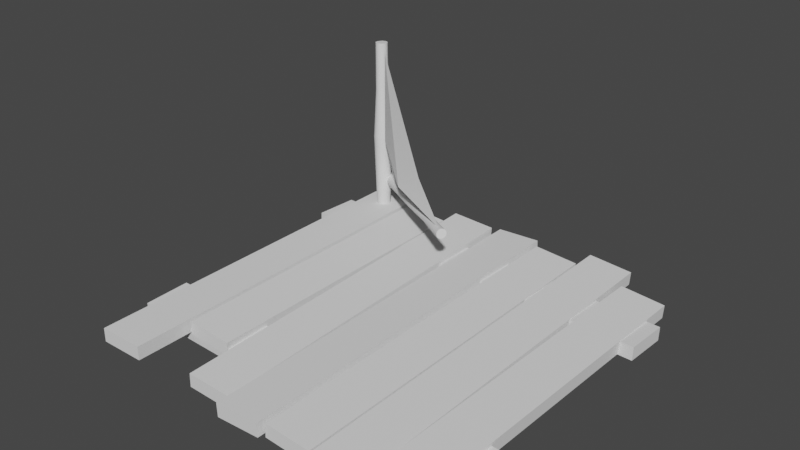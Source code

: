 # Source: untitled.blend  (saved by Blender 2.92.15; exported with 4.5.12 LTS)
import bpy
from mathutils import Matrix  # noqa: F401  (used for matrix-valued properties, if any)

bpy.ops.wm.read_factory_settings(use_empty=True)
scene = bpy.context.scene
scene.name = 'Scene'

# ---- collections
col_collection = bpy.data.collections.new('Collection'); scene.collection.children.link(col_collection)

# ---- world
world_world = bpy.data.worlds.new('World'); scene.world = world_world
world_world.use_nodes = True; world_world.node_tree.nodes.clear()
_N = world_world.node_tree.nodes; _L = world_world.node_tree.links
n0 = _N.new('ShaderNodeOutputWorld'); n0.name = 'World Output'; n0.location = (300, 300)
n1 = _N.new('ShaderNodeBackground'); n1.name = 'Background'; n1.location = (10, 300)
n1.inputs[0].default_value = (0.05088, 0.05088, 0.05088, 1.0)
_L.new(n1.outputs[0], n0.inputs[0])
n0.is_active_output = True
world_world.color = (0.05088, 0.05088, 0.05088)
world_world.use_sun_shadow = False
world_world.sun_shadow_jitter_overblur = 0.0

# ---- meshes
me_cube_042 = bpy.data.meshes.new('Cube.042')
me_cube_042.from_pydata([(-1.0, -1.0, -1.0), (-1.0, -1.0, 1.0), (-1.0, 1.0, -1.0), (-1.0, 1.0, 1.0), (1.0, -1.0, -1.0), (1.0, -1.0, 1.0), (1.0, 1.0, -1.0), (1.0, 1.0, 1.0), (3.466, -0.9572, -1.864), (3.494, -0.9584, 0.1331), (3.315, 1.01, -1.017), (3.344, 1.009, 0.9803), (5.463, -0.9547, -2.179), (5.492, -0.9559, -0.1814), (5.313, 1.013, -1.332), (5.341, 1.012, 0.6657), (1.133, -0.6988, -1.019), (1.175, -0.6988, 0.9762), (1.14, 0.9199, -1.02), (1.182, 0.9199, 0.9755), (3.128, -0.6989, -1.484), (3.17, -0.6989, 0.5112), (3.135, 0.9198, -1.485), (3.177, 0.9198, 0.5105), (14.79, 0.5153, -2.501), (14.8, 0.5176, -0.5027), (-1.687, 0.5613, -1.647), (-1.678, 0.5636, 0.3512), (14.83, 0.7611, -2.714), (14.84, 0.7634, -0.715), (-1.643, 0.8071, -1.86), (-1.633, 0.8095, 0.139), (7.734, -1.003, -1.638), (7.776, -1.003, 0.3574), (7.742, 1.007, -1.639), (7.784, 1.007, 0.3564), (9.729, -1.003, -2.103), (9.771, -1.003, -0.1077), (9.737, 1.007, -2.104), (9.779, 1.007, -0.1086), (9.895, -1.003, -1.786), (9.937, -1.003, 0.2087), (9.903, 1.118, -1.787), (9.945, 1.118, 0.2077), (11.89, -1.003, -2.252), (11.93, -1.003, -0.2564), (11.9, 1.117, -2.252), (11.94, 1.117, -0.2574), (11.94, -0.8959, -1.911), (11.99, -0.896, 0.08377), (12.24, 0.9439, -1.931), (12.28, 0.9438, 0.06461), (13.94, -0.9007, -2.375), (13.98, -0.9008, -0.3803), (14.23, 0.939, -2.395), (14.27, 0.9389, -0.3995), (5.57, -1.028, -1.896), (5.54, -1.028, 0.1015), (5.564, 1.061, -1.897), (5.534, 1.061, 0.1011), (7.567, -1.028, -1.57), (7.538, -1.028, 0.4272), (7.561, 1.061, -1.571), (7.532, 1.061, 0.4267), (14.73, -0.7228, -3.157), (14.74, -0.7256, -1.159), (-1.745, -0.6762, -2.303), (-1.736, -0.6791, -0.3047), (14.78, -0.477, -2.904), (14.78, -0.4798, -0.9058), (-1.698, -0.4305, -2.05), (-1.689, -0.4333, -0.05176)], [], [(0, 1, 3, 2), (2, 3, 7, 6), (6, 7, 5, 4), (4, 5, 1, 0), (2, 6, 4, 0), (7, 3, 1, 5), (8, 9, 11, 10), (10, 11, 15, 14), (14, 15, 13, 12), (12, 13, 9, 8), (10, 14, 12, 8), (15, 11, 9, 13), (16, 17, 19, 18), (18, 19, 23, 22), (22, 23, 21, 20), (20, 21, 17, 16), (18, 22, 20, 16), (23, 19, 17, 21), (24, 25, 27, 26), (26, 27, 31, 30), (30, 31, 29, 28), (28, 29, 25, 24), (26, 30, 28, 24), (31, 27, 25, 29), (32, 33, 35, 34), (34, 35, 39, 38), (38, 39, 37, 36), (36, 37, 33, 32), (34, 38, 36, 32), (39, 35, 33, 37), (40, 41, 43, 42), (42, 43, 47, 46), (46, 47, 45, 44), (44, 45, 41, 40), (42, 46, 44, 40), (47, 43, 41, 45), (48, 49, 51, 50), (50, 51, 55, 54), (54, 55, 53, 52), (52, 53, 49, 48), (50, 54, 52, 48), (55, 51, 49, 53), (56, 57, 59, 58), (58, 59, 63, 62), (62, 63, 61, 60), (60, 61, 57, 56), (58, 62, 60, 56), (63, 59, 57, 61), (64, 65, 67, 66), (66, 67, 71, 70), (70, 71, 69, 68), (68, 69, 65, 64), (66, 70, 68, 64), (71, 67, 65, 69)])
_uv = me_cube_042.uv_layers.new(name='UVMap')
_uv.uv.foreach_set('vector', [0.375, 0.0, 0.625, 0.0, 0.625, 0.25, 0.375, 0.25, 0.375, 0.25, 0.625, 0.25, 0.625, 0.5, 0.375, 0.5, 0.375, 0.5, 0.625, 0.5, 0.625, 0.75, 0.375, 0.75, 0.375, 0.75, 0.625, 0.75, 0.625, 1.0, 0.375, 1.0, 0.125, 0.5, 0.375, 0.5, 0.375, 0.75, 0.125, 0.75, 0.625, 0.5, 0.875, 0.5, 0.875, 0.75, 0.625, 0.75, 0.375, 0.0, 0.625, 0.0, 0.625, 0.25, 0.375, 0.25, 0.375, 0.25, 0.625, 0.25, 0.625, 0.5, 0.375, 0.5, 0.375, 0.5, 0.625, 0.5, 0.625, 0.75, 0.375, 0.75, 0.375, 0.75, 0.625, 0.75, 0.625, 1.0, 0.375, 1.0, 0.125, 0.5, 0.375, 0.5, 0.375, 0.75, 0.125, 0.75, 0.625, 0.5, 0.875, 0.5, 0.875, 0.75, 0.625, 0.75, 0.375, 0.0, 0.625, 0.0, 0.625, 0.25, 0.375, 0.25, 0.375, 0.25, 0.625, 0.25, 0.625, 0.5, 0.375, 0.5, 0.375, 0.5, 0.625, 0.5, 0.625, 0.75, 0.375, 0.75, 0.375, 0.75, 0.625, 0.75, 0.625, 1.0, 0.375, 1.0, 0.125, 0.5, 0.375, 0.5, 0.375, 0.75, 0.125, 0.75, 0.625, 0.5, 0.875, 0.5, 0.875, 0.75, 0.625, 0.75, 0.375, 0.0, 0.625, 0.0, 0.625, 0.25, 0.375, 0.25, 0.375, 0.25, 0.625, 0.25, 0.625, 0.5, 0.375, 0.5, 0.375, 0.5, 0.625, 0.5, 0.625, 0.75, 0.375, 0.75, 0.375, 0.75, 0.625, 0.75, 0.625, 1.0, 0.375, 1.0, 0.125, 0.5, 0.375, 0.5, 0.375, 0.75, 0.125, 0.75, 0.625, 0.5, 0.875, 0.5, 0.875, 0.75, 0.625, 0.75, 0.375, 0.0, 0.625, 0.0, 0.625, 0.25, 0.375, 0.25, 0.375, 0.25, 0.625, 0.25, 0.625, 0.5, 0.375, 0.5, 0.375, 0.5, 0.625, 0.5, 0.625, 0.75, 0.375, 0.75, 0.375, 0.75, 0.625, 0.75, 0.625, 1.0, 0.375, 1.0, 0.125, 0.5, 0.375, 0.5, 0.375, 0.75, 0.125, 0.75, 0.625, 0.5, 0.875, 0.5, 0.875, 0.75, 0.625, 0.75, 0.375, 0.0, 0.625, 0.0, 0.625, 0.25, 0.375, 0.25, 0.375, 0.25, 0.625, 0.25, 0.625, 0.5, 0.375, 0.5, 0.375, 0.5, 0.625, 0.5, 0.625, 0.75, 0.375, 0.75, 0.375, 0.75, 0.625, 0.75, 0.625, 1.0, 0.375, 1.0, 0.125, 0.5, 0.375, 0.5, 0.375, 0.75, 0.125, 0.75, 0.625, 0.5, 0.875, 0.5, 0.875, 0.75, 0.625, 0.75, 0.375, 0.0, 0.625, 0.0, 0.625, 0.25, 0.375, 0.25, 0.375, 0.25, 0.625, 0.25, 0.625, 0.5, 0.375, 0.5, 0.375, 0.5, 0.625, 0.5, 0.625, 0.75, 0.375, 0.75, 0.375, 0.75, 0.625, 0.75, 0.625, 1.0, 0.375, 1.0, 0.125, 0.5, 0.375, 0.5, 0.375, 0.75, 0.125, 0.75, 0.625, 0.5, 0.875, 0.5, 0.875, 0.75, 0.625, 0.75, 0.375, 0.0, 0.625, 0.0, 0.625, 0.25, 0.375, 0.25, 0.375, 0.25, 0.625, 0.25, 0.625, 0.5, 0.375, 0.5, 0.375, 0.5, 0.625, 0.5, 0.625, 0.75, 0.375, 0.75, 0.375, 0.75, 0.625, 0.75, 0.625, 1.0, 0.375, 1.0, 0.125, 0.5, 0.375, 0.5, 0.375, 0.75, 0.125, 0.75, 0.625, 0.5, 0.875, 0.5, 0.875, 0.75, 0.625, 0.75, 0.375, 0.0, 0.625, 0.0, 0.625, 0.25, 0.375, 0.25, 0.375, 0.25, 0.625, 0.25, 0.625, 0.5, 0.375, 0.5, 0.375, 0.5, 0.625, 0.5, 0.625, 0.75, 0.375, 0.75, 0.375, 0.75, 0.625, 0.75, 0.625, 1.0, 0.375, 1.0, 0.125, 0.5, 0.375, 0.5, 0.375, 0.75, 0.125, 0.75, 0.625, 0.5, 0.875, 0.5, 0.875, 0.75, 0.625, 0.75])
me_cube_042.use_remesh_fix_poles = True
me_cube_042.use_remesh_preserve_attributes = False
me_cube_042.use_mirror_vertex_groups = False
me_cube_042.update()
me_cylinder = bpy.data.meshes.new('Cylinder')
me_cylinder.from_pydata([(0.0, 1.0, -1.0), (3.798e-07, 0.7345, 1.0), (0.1951, 0.9808, -1.0), (0.1433, 0.7204, 1.0), (0.3827, 0.9239, -1.0), (0.2811, 0.6786, 1.0), (0.5556, 0.8315, -1.0), (0.4081, 0.6107, 1.0), (0.7071, 0.7071, -1.0), (0.5194, 0.5194, 1.0), (0.8315, 0.5556, -1.0), (0.6107, 0.4081, 1.0), (0.9239, 0.3827, -1.0), (0.6786, 0.2811, 1.0), (0.9808, 0.1951, -1.0), (0.7204, 0.1433, 1.0), (1.0, 7.55e-08, -1.0), (0.7345, -2.127e-07, 1.0), (0.9808, -0.1951, -1.0), (0.7204, -0.1433, 1.0), (0.9239, -0.3827, -1.0), (0.6711, -0.2951, 1.0), (0.8315, -0.5556, -1.0), (0.6182, -0.394, 1.0), (0.7071, -0.7071, -1.0), (0.5194, -0.5194, 1.0), (0.5556, -0.8315, -1.0), (0.4081, -0.6107, 1.0), (0.3827, -0.9239, -1.0), (0.2811, -0.6786, 1.0), (0.1951, -0.9808, -1.0), (0.1433, -0.7204, 1.0), (-3.258e-07, -1.0, -1.0), (1.405e-07, -0.7345, 1.0), (-0.1951, -0.9808, -1.0), (-0.1433, -0.7204, 1.0), (-0.3827, -0.9239, -1.0), (-0.2811, -0.6786, 1.0), (-0.5556, -0.8315, -1.0), (-0.4081, -0.6107, 1.0), (-0.7071, -0.7071, -1.0), (-0.5194, -0.5194, 1.0), (-0.8315, -0.5556, -1.0), (-0.6107, -0.4081, 1.0), (-0.9239, -0.3827, -1.0), (-0.6786, -0.2811, 1.0), (-0.9808, -0.1951, -1.0), (-0.7204, -0.1433, 1.0), (-1.0, 9.656e-07, -1.0), (-0.7345, 4.709e-07, 1.0), (-0.9808, 0.1951, -1.0), (-0.7204, 0.1433, 1.0), (-0.9239, 0.3827, -1.0), (-0.6786, 0.2811, 1.0), (-0.8315, 0.5556, -1.0), (-0.6107, 0.4081, 1.0), (-0.7071, 0.7071, -1.0), (-0.5194, 0.5194, 1.0), (-0.5556, 0.8315, -1.0), (-0.4081, 0.6107, 1.0), (-0.3827, 0.9239, -1.0), (-0.2811, 0.6786, 1.0), (-0.1951, 0.9808, -1.0), (-0.1433, 0.7204, 1.0), (1.899e-07, 0.8672, 0.0), (0.1692, 0.8506, 0.0), (0.3319, 0.8012, 0.0), (0.4818, 0.7211, 0.0), (0.6132, 0.6132, 0.0), (0.7211, 0.4818, 0.0), (0.8012, 0.3319, 0.0), (0.8506, 0.1692, 0.0), (0.8672, -6.858e-08, 0.0), (0.8506, -0.1692, 0.0), (0.8012, -0.3319, 0.0), (0.7211, -0.4818, 0.0), (0.6132, -0.6132, 0.0), (0.4818, -0.7211, 0.0), (0.3319, -0.8012, 0.0), (0.1692, -0.8506, 0.0), (-9.268e-08, -0.8672, 0.0), (-0.1692, -0.8506, 0.0), (-0.3319, -0.8012, 0.0), (-0.4818, -0.7211, 0.0), (-0.6132, -0.6132, 0.0), (-0.7211, -0.4818, 0.0), (-0.8012, -0.3319, 0.0), (-0.8506, -0.1692, 0.0), (-0.8672, 7.183e-07, 0.0), (-0.8506, 0.1692, 0.0), (-0.8012, 0.3319, 0.0), (-0.7211, 0.4818, 0.0), (-0.6132, 0.6132, 0.0), (-0.4818, 0.7211, 0.0), (-0.3319, 0.8012, 0.0), (-0.1692, 0.8506, 0.0), (0.1708, 0.8587, -0.4956), (0.3351, 0.8089, -0.4956), (0.4864, 0.728, -0.4956), (0.6191, 0.6191, -0.4956), (0.728, 0.4864, -0.4956), (0.8089, 0.3351, -0.4956), (0.8587, 0.1708, -0.4956), (0.8756, 4.749e-08, -0.4956), (0.8587, -0.1708, -0.4956), (0.8089, -0.3351, -0.4956), (0.728, -0.4864, -0.4956), (0.6191, -0.6191, -0.4956), (0.4864, -0.728, -0.4956), (0.3351, -0.8089, -0.4956), (0.1708, -0.8587, -0.4956), (-1.66e-07, -0.8756, -0.4956), (-0.1708, -0.8587, -0.4956), (-0.3351, -0.8089, -0.4956), (-0.4864, -0.728, -0.4956), (-0.6191, -0.6191, -0.4956), (-0.728, -0.4864, -0.4956), (-0.8089, -0.3351, -0.4956), (-0.8587, -0.1708, -0.4956), (-0.8756, 8.617e-07, -0.4956), (-0.8587, 0.1708, -0.4956), (-0.8089, 0.3351, -0.4956), (-0.728, 0.4864, -0.4956), (-0.6191, 0.6191, -0.4956), (-0.4864, 0.728, -0.4956), (-0.3351, 0.8089, -0.4956), (-0.1708, 0.8587, -0.4956), (1.193e-07, 0.8756, -0.4956), (7.313, -1.494, -0.9452), (-21.5, 2.172, -0.8692), (7.333, -1.37, -0.9347), (-21.49, 2.289, -0.8594), (7.351, -1.275, -0.9226), (-21.47, 2.378, -0.8479), (7.364, -1.212, -0.9093), (-21.46, 2.437, -0.8354), (7.374, -1.185, -0.8952), (-21.45, 2.463, -0.8222), (7.379, -1.193, -0.881), (-21.44, 2.455, -0.8088), (7.379, -1.236, -0.8672), (-21.44, 2.414, -0.7958), (7.375, -1.314, -0.8543), (-21.45, 2.341, -0.7837), (7.366, -1.423, -0.8428), (-21.46, 2.239, -0.7728), (7.352, -1.558, -0.8331), (-21.47, 2.112, -0.7638), (7.335, -1.715, -0.8257), (-21.48, 1.964, -0.7568), (7.315, -1.887, -0.8208), (-21.5, 1.802, -0.7522), (7.293, -2.069, -0.8186), (-21.52, 1.631, -0.7501), (7.269, -2.252, -0.8192), (-21.55, 1.459, -0.7506), (7.245, -2.43, -0.8225), (-21.57, 1.291, -0.7538), (7.221, -2.596, -0.8285), (-21.59, 1.135, -0.7594), (7.198, -2.744, -0.8368), (-21.61, 0.9958, -0.7672), (7.178, -2.868, -0.8473), (-21.63, 0.8793, -0.7771), (7.161, -2.963, -0.8594), (-21.65, 0.7898, -0.7885), (7.147, -3.026, -0.8728), (-21.66, 0.7309, -0.801), (7.137, -3.053, -0.8868), (-21.67, 0.7048, -0.8143), (7.132, -3.045, -0.901), (-21.67, 0.7124, -0.8276), (7.132, -3.001, -0.9148), (-21.68, 0.7536, -0.8406), (7.136, -2.924, -0.9277), (-21.67, 0.8266, -0.8528), (7.145, -2.815, -0.9392), (-21.66, 0.9288, -0.8636), (7.159, -2.68, -0.9489), (-21.65, 1.056, -0.8727), (7.176, -2.523, -0.9563), (-21.63, 1.204, -0.8796), (7.196, -2.351, -0.9612), (-21.61, 1.366, -0.8843), (7.218, -2.169, -0.9634), (-21.59, 1.537, -0.8863), (7.242, -1.986, -0.9628), (-21.57, 1.709, -0.8858), (7.266, -1.808, -0.9595), (-21.55, 1.877, -0.8827), (7.29, -1.642, -0.9536), (-21.53, 2.033, -0.8771), (-7.071, 0.616, -0.9312), (-7.042, 0.791, -0.9164), (-7.017, 0.9253, -0.8993), (-6.998, 1.014, -0.8804), (-6.984, 1.053, -0.8606), (-6.977, 1.042, -0.8405), (-6.977, 0.9798, -0.8209), (-6.983, 0.87, -0.8027), (-6.996, 0.7166, -0.7865), (-7.015, 0.5253, -0.7728), (-7.039, 0.3036, -0.7623), (-7.067, 0.05992, -0.7554), (-7.099, -0.1963, -0.7523), (-7.132, -0.4553, -0.7531), (-7.167, -0.7071, -0.7578), (-7.201, -0.942, -0.7662), (-7.232, -1.151, -0.778), (-7.261, -1.326, -0.7928), (-7.286, -1.46, -0.81), (-7.305, -1.549, -0.8288), (-7.319, -1.588, -0.8487), (-7.326, -1.577, -0.8687), (-7.326, -1.515, -0.8883), (-7.32, -1.405, -0.9065), (-7.307, -1.252, -0.9228), (-7.288, -1.06, -0.9364), (-7.264, -0.8386, -0.9469), (-7.236, -0.5949, -0.9538), (-7.204, -0.3387, -0.957), (-7.171, -0.07967, -0.9561), (-7.136, 0.1721, -0.9514), (-7.103, 0.407, -0.943), (-14.3, 1.277, -0.8901), (-14.28, 1.4, -0.8797), (-14.26, 1.494, -0.8677), (-14.25, 1.556, -0.8545), (-14.24, 1.584, -0.8406), (-14.23, 1.575, -0.8265), (-14.23, 1.532, -0.8128), (-14.24, 1.455, -0.8), (-14.25, 1.348, -0.7887), (-14.26, 1.214, -0.7791), (-14.28, 1.058, -0.7718), (-14.3, 0.8876, -0.7669), (-14.32, 0.7081, -0.7647), (-14.34, 0.5266, -0.7653), (-14.37, 0.3502, -0.7686), (-14.39, 0.1856, -0.7745), (-14.41, 0.03917, -0.7828), (-14.43, -0.08346, -0.7931), (-14.45, -0.1776, -0.8051), (-14.46, -0.2396, -0.8183), (-14.47, -0.2671, -0.8323), (-14.48, -0.2591, -0.8463), (-14.48, -0.2158, -0.86), (-14.47, -0.1389, -0.8728), (-14.46, -0.03135, -0.8842), (-14.45, 0.1027, -0.8937), (-14.43, 0.258, -0.9011), (-14.41, 0.4288, -0.9059), (-14.39, 0.6083, -0.9081), (-14.37, 0.7898, -0.9076), (-14.34, 0.9662, -0.9043), (-14.32, 1.131, -0.8984), (4.086e-07, 0.6598, 0.5), (0.1287, 0.6471, 0.5), (0.2525, 0.6096, 0.5), (0.3666, 0.5486, 0.5), (0.4665, 0.4665, 0.5), (0.5486, 0.3666, 0.5), (0.6096, 0.2525, 0.5), (0.6471, 0.1287, 0.5), (0.6598, -1.278e-07, 0.5), (0.6471, -0.1287, 0.5), (0.6096, -0.2525, 0.5), (0.5486, -0.3666, 0.5), (0.4665, -0.4665, 0.5), (0.3666, -0.5486, 0.5), (0.2525, -0.6096, 0.5), (0.1287, -0.6471, 0.5), (1.817e-07, -0.6598, 0.5), (-0.1287, -0.6471, 0.5), (-0.2525, -0.6096, 0.5), (-0.3666, -0.5486, 0.5), (-0.4665, -0.4665, 0.5), (-0.5486, -0.3666, 0.5), (-0.6096, -0.2525, 0.5), (-0.6471, -0.1287, 0.5), (-0.6598, 5.018e-07, 0.5), (-0.6471, 0.1287, 0.5), (-0.6096, 0.2525, 0.5), (-0.5486, 0.3666, 0.5), (-0.4665, 0.4665, 0.5), (-0.3666, 0.5486, 0.5), (-0.2525, 0.6096, 0.5), (-0.1287, 0.6471, 0.5)], [], [(256, 1, 3, 257), (257, 3, 5, 258), (258, 5, 7, 259), (259, 7, 9, 260), (260, 9, 11, 261), (261, 11, 13, 262), (262, 13, 15, 263), (263, 15, 17, 264), (264, 17, 19, 265), (265, 19, 21, 266), (266, 21, 23, 267), (267, 23, 25, 268), (268, 25, 27, 269), (269, 27, 29, 270), (270, 29, 31, 271), (271, 31, 33, 272), (272, 33, 35, 273), (273, 35, 37, 274), (274, 37, 39, 275), (275, 39, 41, 276), (276, 41, 43, 277), (277, 43, 45, 278), (278, 45, 47, 279), (279, 47, 49, 280), (280, 49, 51, 281), (281, 51, 53, 282), (282, 53, 55, 283), (283, 55, 57, 284), (284, 57, 59, 285), (285, 59, 61, 286), (3, 1, 63, 61, 59, 57, 55, 53, 51, 49, 47, 45, 43, 41, 39, 37, 35, 33, 31, 29, 27, 25, 23, 21, 19, 17, 15, 13, 11, 9, 7, 5), (286, 61, 63, 287), (287, 63, 1, 256), (0, 2, 4, 6, 8, 10, 12, 14, 16, 18, 20, 22, 24, 26, 28, 30, 32, 34, 36, 38, 40, 42, 44, 46, 48, 50, 52, 54, 56, 58, 60, 62), (126, 95, 64, 127), (125, 94, 95, 126), (124, 93, 94, 125), (123, 92, 93, 124), (122, 91, 92, 123), (121, 90, 91, 122), (120, 89, 90, 121), (119, 88, 89, 120), (118, 87, 88, 119), (117, 86, 87, 118), (116, 85, 86, 117), (115, 84, 85, 116), (114, 83, 84, 115), (113, 82, 83, 114), (112, 81, 82, 113), (111, 80, 81, 112), (110, 79, 80, 111), (109, 78, 79, 110), (108, 77, 78, 109), (107, 76, 77, 108), (106, 75, 76, 107), (105, 74, 75, 106), (104, 73, 74, 105), (103, 72, 73, 104), (102, 71, 72, 103), (101, 70, 71, 102), (100, 69, 70, 101), (99, 68, 69, 100), (98, 67, 68, 99), (97, 66, 67, 98), (96, 65, 66, 97), (127, 64, 65, 96), (0, 127, 96, 2), (2, 96, 97, 4), (4, 97, 98, 6), (6, 98, 99, 8), (8, 99, 100, 10), (10, 100, 101, 12), (12, 101, 102, 14), (14, 102, 103, 16), (16, 103, 104, 18), (18, 104, 105, 20), (20, 105, 106, 22), (22, 106, 107, 24), (24, 107, 108, 26), (26, 108, 109, 28), (28, 109, 110, 30), (30, 110, 111, 32), (32, 111, 112, 34), (34, 112, 113, 36), (36, 113, 114, 38), (38, 114, 115, 40), (40, 115, 116, 42), (42, 116, 117, 44), (44, 117, 118, 46), (46, 118, 119, 48), (48, 119, 120, 50), (50, 120, 121, 52), (52, 121, 122, 54), (54, 122, 123, 56), (56, 123, 124, 58), (58, 124, 125, 60), (60, 125, 126, 62), (62, 126, 127, 0), (224, 129, 131, 225), (225, 131, 133, 226), (226, 133, 135, 227), (227, 135, 137, 228), (228, 137, 139, 229), (229, 139, 141, 230), (230, 141, 143, 231), (231, 143, 145, 232), (232, 145, 147, 233), (233, 147, 149, 234), (234, 149, 151, 235), (235, 151, 153, 236), (236, 153, 155, 237), (237, 155, 157, 238), (238, 157, 159, 239), (239, 159, 161, 240), (240, 161, 163, 241), (241, 163, 165, 242), (242, 165, 167, 243), (243, 167, 169, 244), (244, 169, 171, 245), (245, 171, 173, 246), (246, 173, 175, 247), (247, 175, 177, 248), (248, 177, 179, 249), (249, 179, 181, 250), (250, 181, 183, 251), (251, 183, 185, 252), (252, 185, 187, 253), (253, 187, 189, 254), (131, 129, 191, 189, 187, 185, 183, 181, 179, 177, 175, 173, 171, 169, 167, 165, 163, 161, 159, 157, 155, 153, 151, 149, 147, 145, 143, 141, 139, 137, 135, 133), (254, 189, 191, 255), (255, 191, 129, 224), (128, 130, 132, 134, 136, 138, 140, 142, 144, 146, 148, 150, 152, 154, 156, 158, 160, 162, 164, 166, 168, 170, 172, 174, 176, 178, 180, 182, 184, 186, 188, 190), (190, 223, 192, 128), (188, 222, 223, 190), (186, 221, 222, 188), (184, 220, 221, 186), (182, 219, 220, 184), (180, 218, 219, 182), (178, 217, 218, 180), (176, 216, 217, 178), (174, 215, 216, 176), (172, 214, 215, 174), (170, 213, 214, 172), (168, 212, 213, 170), (166, 211, 212, 168), (164, 210, 211, 166), (162, 209, 210, 164), (160, 208, 209, 162), (158, 207, 208, 160), (156, 206, 207, 158), (154, 205, 206, 156), (152, 204, 205, 154), (150, 203, 204, 152), (148, 202, 203, 150), (146, 201, 202, 148), (144, 200, 201, 146), (142, 199, 200, 144), (140, 198, 199, 142), (138, 197, 198, 140), (136, 196, 197, 138), (134, 195, 196, 136), (132, 194, 195, 134), (130, 193, 194, 132), (128, 192, 193, 130), (223, 255, 224, 192), (222, 254, 255, 223), (221, 253, 254, 222), (220, 252, 253, 221), (219, 251, 252, 220), (218, 250, 251, 219), (217, 249, 250, 218), (216, 248, 249, 217), (215, 247, 248, 216), (214, 246, 247, 215), (213, 245, 246, 214), (212, 244, 245, 213), (211, 243, 244, 212), (210, 242, 243, 211), (209, 241, 242, 210), (208, 240, 241, 209), (207, 239, 240, 208), (206, 238, 239, 207), (205, 237, 238, 206), (204, 236, 237, 205), (203, 235, 236, 204), (202, 234, 235, 203), (201, 233, 234, 202), (200, 232, 233, 201), (199, 231, 232, 200), (198, 230, 231, 199), (197, 229, 230, 198), (196, 228, 229, 197), (195, 227, 228, 196), (194, 226, 227, 195), (193, 225, 226, 194), (192, 224, 225, 193), (95, 287, 256, 64), (94, 286, 287, 95), (93, 285, 286, 94), (92, 284, 285, 93), (91, 283, 284, 92), (90, 282, 283, 91), (89, 281, 282, 90), (88, 280, 281, 89), (87, 279, 280, 88), (86, 278, 279, 87), (85, 277, 278, 86), (84, 276, 277, 85), (83, 275, 276, 84), (82, 274, 275, 83), (81, 273, 274, 82), (80, 272, 273, 81), (79, 271, 272, 80), (78, 270, 271, 79), (77, 269, 270, 78), (76, 268, 269, 77), (75, 267, 268, 76), (74, 266, 267, 75), (73, 265, 266, 74), (72, 264, 265, 73), (71, 263, 264, 72), (70, 262, 263, 71), (69, 261, 262, 70), (68, 260, 261, 69), (67, 259, 260, 68), (66, 258, 259, 67), (65, 257, 258, 66), (64, 256, 257, 65)])
_uv = me_cylinder.uv_layers.new(name='UVMap')
_uv.uv.foreach_set('vector', [1.0, 0.875, 1.0, 1.0, 0.9688, 1.0, 0.9688, 0.875, 0.9688, 0.875, 0.9688, 1.0, 0.9375, 1.0, 0.9375, 0.875, 0.9375, 0.875, 0.9375, 1.0, 0.9062, 1.0, 0.9062, 0.875, 0.9062, 0.875, 0.9062, 1.0, 0.875, 1.0, 0.875, 0.875, 0.875, 0.875, 0.875, 1.0, 0.8438, 1.0, 0.8437, 0.875, 0.8437, 0.875, 0.8438, 1.0, 0.8125, 1.0, 0.8125, 0.875, 0.8125, 0.875, 0.8125, 1.0, 0.7812, 1.0, 0.7812, 0.875, 0.7812, 0.875, 0.7812, 1.0, 0.75, 1.0, 0.75, 0.875, 0.75, 0.875, 0.75, 1.0, 0.7188, 1.0, 0.7188, 0.875, 0.7188, 0.875, 0.7188, 1.0, 0.6875, 1.0, 0.6875, 0.875, 0.6875, 0.875, 0.6875, 1.0, 0.6562, 1.0, 0.6562, 0.875, 0.6562, 0.875, 0.6562, 1.0, 0.625, 1.0, 0.625, 0.875, 0.625, 0.875, 0.625, 1.0, 0.5938, 1.0, 0.5938, 0.875, 0.5938, 0.875, 0.5938, 1.0, 0.5625, 1.0, 0.5625, 0.875, 0.5625, 0.875, 0.5625, 1.0, 0.5312, 1.0, 0.5313, 0.875, 0.5313, 0.875, 0.5312, 1.0, 0.5, 1.0, 0.5, 0.875, 0.5, 0.875, 0.5, 1.0, 0.4688, 1.0, 0.4688, 0.875, 0.4688, 0.875, 0.4688, 1.0, 0.4375, 1.0, 0.4375, 0.875, 0.4375, 0.875, 0.4375, 1.0, 0.4062, 1.0, 0.4062, 0.875, 0.4062, 0.875, 0.4062, 1.0, 0.375, 1.0, 0.375, 0.875, 0.375, 0.875, 0.375, 1.0, 0.3438, 1.0, 0.3438, 0.875, 0.3438, 0.875, 0.3438, 1.0, 0.3125, 1.0, 0.3125, 0.875, 0.3125, 0.875, 0.3125, 1.0, 0.2812, 1.0, 0.2813, 0.875, 0.2813, 0.875, 0.2812, 1.0, 0.25, 1.0, 0.25, 0.875, 0.25, 0.875, 0.25, 1.0, 0.2188, 1.0, 0.2188, 0.875, 0.2188, 0.875, 0.2188, 1.0, 0.1875, 1.0, 0.1875, 0.875, 0.1875, 0.875, 0.1875, 1.0, 0.1562, 1.0, 0.1563, 0.875, 0.1563, 0.875, 0.1562, 1.0, 0.125, 1.0, 0.125, 0.875, 0.125, 0.875, 0.125, 1.0, 0.09375, 1.0, 0.09375, 0.875, 0.09375, 0.875, 0.09375, 1.0, 0.0625, 1.0, 0.0625, 0.875, 0.2968, 0.4854, 0.25, 0.49, 0.2032, 0.4854, 0.1582, 0.4717, 0.1167, 0.4496, 0.08029, 0.4197, 0.05045, 0.3833, 0.02827, 0.3418, 0.01461, 0.2968, 0.01, 0.25, 0.01461, 0.2032, 0.02827, 0.1582, 0.05045, 0.1167, 0.08029, 0.08029, 0.1167, 0.05045, 0.1582, 0.02827, 0.2032, 0.01461, 0.25, 0.01, 0.2968, 0.01461, 0.3418, 0.02827, 0.3833, 0.05045, 0.4197, 0.08029, 0.4496, 0.1167, 0.4717, 0.1582, 0.4854, 0.2032, 0.49, 0.25, 0.4854, 0.2968, 0.4717, 0.3418, 0.4496, 0.3833, 0.4197, 0.4197, 0.3833, 0.4496, 0.3418, 0.4717, 0.0625, 0.875, 0.0625, 1.0, 0.03125, 1.0, 0.03125, 0.875, 0.03125, 0.875, 0.03125, 1.0, 0.0, 1.0, 0.0, 0.875, 0.75, 0.49, 0.7968, 0.4854, 0.8418, 0.4717, 0.8833, 0.4496, 0.9197, 0.4197, 0.9496, 0.3833, 0.9717, 0.3418, 0.9854, 0.2968, 0.99, 0.25, 0.9854, 0.2032, 0.9717, 0.1582, 0.9496, 0.1167, 0.9197, 0.08029, 0.8833, 0.05045, 0.8418, 0.02827, 0.7968, 0.01461, 0.75, 0.01, 0.7032, 0.01461, 0.6582, 0.02827, 0.6167, 0.05045, 0.5803, 0.08029, 0.5504, 0.1167, 0.5283, 0.1582, 0.5146, 0.2032, 0.51, 0.25, 0.5146, 0.2968, 0.5283, 0.3418, 0.5504, 0.3833, 0.5803, 0.4197, 0.6167, 0.4496, 0.6582, 0.4717, 0.7032, 0.4854, 0.03125, 0.6261, 0.03125, 0.75, 0.0, 0.75, 0.0, 0.6261, 0.0625, 0.6261, 0.0625, 0.75, 0.03125, 0.75, 0.03125, 0.6261, 0.09375, 0.6261, 0.09375, 0.75, 0.0625, 0.75, 0.0625, 0.6261, 0.125, 0.6261, 0.125, 0.75, 0.09375, 0.75, 0.09375, 0.6261, 0.1562, 0.6261, 0.1563, 0.75, 0.125, 0.75, 0.125, 0.6261, 0.1875, 0.6261, 0.1875, 0.75, 0.1563, 0.75, 0.1562, 0.6261, 0.2188, 0.6261, 0.2188, 0.75, 0.1875, 0.75, 0.1875, 0.6261, 0.25, 0.6261, 0.25, 0.75, 0.2188, 0.75, 0.2188, 0.6261, 0.2812, 0.6261, 0.2813, 0.75, 0.25, 0.75, 0.25, 0.6261, 0.3125, 0.6261, 0.3125, 0.75, 0.2813, 0.75, 0.2812, 0.6261, 0.3438, 0.6261, 0.3438, 0.75, 0.3125, 0.75, 0.3125, 0.6261, 0.375, 0.6261, 0.375, 0.75, 0.3438, 0.75, 0.3438, 0.6261, 0.4062, 0.6261, 0.4062, 0.75, 0.375, 0.75, 0.375, 0.6261, 0.4375, 0.6261, 0.4375, 0.75, 0.4062, 0.75, 0.4062, 0.6261, 0.4688, 0.6261, 0.4688, 0.75, 0.4375, 0.75, 0.4375, 0.6261, 0.5, 0.6261, 0.5, 0.75, 0.4688, 0.75, 0.4688, 0.6261, 0.5312, 0.6261, 0.5313, 0.75, 0.5, 0.75, 0.5, 0.6261, 0.5625, 0.6261, 0.5625, 0.75, 0.5313, 0.75, 0.5312, 0.6261, 0.5938, 0.6261, 0.5938, 0.75, 0.5625, 0.75, 0.5625, 0.6261, 0.625, 0.6261, 0.625, 0.75, 0.5938, 0.75, 0.5938, 0.6261, 0.6562, 0.6261, 0.6562, 0.75, 0.625, 0.75, 0.625, 0.6261, 0.6875, 0.6261, 0.6875, 0.75, 0.6562, 0.75, 0.6562, 0.6261, 0.7188, 0.6261, 0.7188, 0.75, 0.6875, 0.75, 0.6875, 0.6261, 0.75, 0.6261, 0.75, 0.75, 0.7188, 0.75, 0.7188, 0.6261, 0.7812, 0.6261, 0.7812, 0.75, 0.75, 0.75, 0.75, 0.6261, 0.8125, 0.6261, 0.8125, 0.75, 0.7812, 0.75, 0.7812, 0.6261, 0.8437, 0.6261, 0.8438, 0.75, 0.8125, 0.75, 0.8125, 0.6261, 0.875, 0.6261, 0.875, 0.75, 0.8438, 0.75, 0.8437, 0.6261, 0.9063, 0.6261, 0.9062, 0.75, 0.875, 0.75, 0.875, 0.6261, 0.9375, 0.6261, 0.9375, 0.75, 0.9062, 0.75, 0.9063, 0.6261, 0.9687, 0.6261, 0.9688, 0.75, 0.9375, 0.75, 0.9375, 0.6261, 1.0, 0.6261, 1.0, 0.75, 0.9688, 0.75, 0.9687, 0.6261, 1.0, 0.5, 1.0, 0.6261, 0.9687, 0.6261, 0.9688, 0.5, 0.9688, 0.5, 0.9687, 0.6261, 0.9375, 0.6261, 0.9375, 0.5, 0.9375, 0.5, 0.9375, 0.6261, 0.9063, 0.6261, 0.9062, 0.5, 0.9062, 0.5, 0.9063, 0.6261, 0.875, 0.6261, 0.875, 0.5, 0.875, 0.5, 0.875, 0.6261, 0.8437, 0.6261, 0.8438, 0.5, 0.8438, 0.5, 0.8437, 0.6261, 0.8125, 0.6261, 0.8125, 0.5, 0.8125, 0.5, 0.8125, 0.6261, 0.7812, 0.6261, 0.7812, 0.5, 0.7812, 0.5, 0.7812, 0.6261, 0.75, 0.6261, 0.75, 0.5, 0.75, 0.5, 0.75, 0.6261, 0.7188, 0.6261, 0.7188, 0.5, 0.7188, 0.5, 0.7188, 0.6261, 0.6875, 0.6261, 0.6875, 0.5, 0.6875, 0.5, 0.6875, 0.6261, 0.6562, 0.6261, 0.6562, 0.5, 0.6562, 0.5, 0.6562, 0.6261, 0.625, 0.6261, 0.625, 0.5, 0.625, 0.5, 0.625, 0.6261, 0.5938, 0.6261, 0.5938, 0.5, 0.5938, 0.5, 0.5938, 0.6261, 0.5625, 0.6261, 0.5625, 0.5, 0.5625, 0.5, 0.5625, 0.6261, 0.5312, 0.6261, 0.5312, 0.5, 0.5312, 0.5, 0.5312, 0.6261, 0.5, 0.6261, 0.5, 0.5, 0.5, 0.5, 0.5, 0.6261, 0.4688, 0.6261, 0.4688, 0.5, 0.4688, 0.5, 0.4688, 0.6261, 0.4375, 0.6261, 0.4375, 0.5, 0.4375, 0.5, 0.4375, 0.6261, 0.4062, 0.6261, 0.4062, 0.5, 0.4062, 0.5, 0.4062, 0.6261, 0.375, 0.6261, 0.375, 0.5, 0.375, 0.5, 0.375, 0.6261, 0.3438, 0.6261, 0.3438, 0.5, 0.3438, 0.5, 0.3438, 0.6261, 0.3125, 0.6261, 0.3125, 0.5, 0.3125, 0.5, 0.3125, 0.6261, 0.2812, 0.6261, 0.2812, 0.5, 0.2812, 0.5, 0.2812, 0.6261, 0.25, 0.6261, 0.25, 0.5, 0.25, 0.5, 0.25, 0.6261, 0.2188, 0.6261, 0.2188, 0.5, 0.2188, 0.5, 0.2188, 0.6261, 0.1875, 0.6261, 0.1875, 0.5, 0.1875, 0.5, 0.1875, 0.6261, 0.1562, 0.6261, 0.1562, 0.5, 0.1562, 0.5, 0.1562, 0.6261, 0.125, 0.6261, 0.125, 0.5, 0.125, 0.5, 0.125, 0.6261, 0.09375, 0.6261, 0.09375, 0.5, 0.09375, 0.5, 0.09375, 0.6261, 0.0625, 0.6261, 0.0625, 0.5, 0.0625, 0.5, 0.0625, 0.6261, 0.03125, 0.6261, 0.03125, 0.5, 0.03125, 0.5, 0.03125, 0.6261, 0.0, 0.6261, 0.0, 0.5, 1.0, 0.875, 1.0, 1.0, 0.9688, 1.0, 0.9688, 0.875, 0.9688, 0.875, 0.9688, 1.0, 0.9375, 1.0, 0.9375, 0.875, 0.9375, 0.875, 0.9375, 1.0, 0.9062, 1.0, 0.9062, 0.875, 0.9062, 0.875, 0.9062, 1.0, 0.875, 1.0, 0.875, 0.875, 0.875, 0.875, 0.875, 1.0, 0.8438, 1.0, 0.8438, 0.875, 0.8438, 0.875, 0.8438, 1.0, 0.8125, 1.0, 0.8125, 0.875, 0.8125, 0.875, 0.8125, 1.0, 0.7812, 1.0, 0.7812, 0.875, 0.7812, 0.875, 0.7812, 1.0, 0.75, 1.0, 0.75, 0.875, 0.75, 0.875, 0.75, 1.0, 0.7188, 1.0, 0.7187, 0.875, 0.7187, 0.875, 0.7188, 1.0, 0.6875, 1.0, 0.6875, 0.875, 0.6875, 0.875, 0.6875, 1.0, 0.6562, 1.0, 0.6562, 0.875, 0.6562, 0.875, 0.6562, 1.0, 0.625, 1.0, 0.625, 0.875, 0.625, 0.875, 0.625, 1.0, 0.5938, 1.0, 0.5938, 0.875, 0.5938, 0.875, 0.5938, 1.0, 0.5625, 1.0, 0.5625, 0.875, 0.5625, 0.875, 0.5625, 1.0, 0.5312, 1.0, 0.5313, 0.875, 0.5313, 0.875, 0.5312, 1.0, 0.5, 1.0, 0.5, 0.875, 0.5, 0.875, 0.5, 1.0, 0.4688, 1.0, 0.4687, 0.875, 0.4687, 0.875, 0.4688, 1.0, 0.4375, 1.0, 0.4375, 0.875, 0.4375, 0.875, 0.4375, 1.0, 0.4062, 1.0, 0.4062, 0.875, 0.4062, 0.875, 0.4062, 1.0, 0.375, 1.0, 0.375, 0.875, 0.375, 0.875, 0.375, 1.0, 0.3438, 1.0, 0.3438, 0.875, 0.3438, 0.875, 0.3438, 1.0, 0.3125, 1.0, 0.3125, 0.875, 0.3125, 0.875, 0.3125, 1.0, 0.2812, 1.0, 0.2812, 0.875, 0.2812, 0.875, 0.2812, 1.0, 0.25, 1.0, 0.25, 0.875, 0.25, 0.875, 0.25, 1.0, 0.2188, 1.0, 0.2188, 0.875, 0.2188, 0.875, 0.2188, 1.0, 0.1875, 1.0, 0.1875, 0.875, 0.1875, 0.875, 0.1875, 1.0, 0.1562, 1.0, 0.1563, 0.875, 0.1563, 0.875, 0.1562, 1.0, 0.125, 1.0, 0.125, 0.875, 0.125, 0.875, 0.125, 1.0, 0.09375, 1.0, 0.09375, 0.875, 0.09375, 0.875, 0.09375, 1.0, 0.0625, 1.0, 0.0625, 0.875, 0.2968, 0.4854, 0.25, 0.49, 0.2032, 0.4854, 0.1582, 0.4717, 0.1167, 0.4496, 0.08029, 0.4197, 0.05045, 0.3833, 0.02827, 0.3418, 0.01461, 0.2968, 0.01, 0.25, 0.01461, 0.2032, 0.02827, 0.1582, 0.05045, 0.1167, 0.08029, 0.08029, 0.1167, 0.05045, 0.1582, 0.02827, 0.2032, 0.01461, 0.25, 0.01, 0.2968, 0.01461, 0.3418, 0.02827, 0.3833, 0.05045, 0.4197, 0.08029, 0.4496, 0.1167, 0.4717, 0.1582, 0.4854, 0.2032, 0.49, 0.25, 0.4854, 0.2968, 0.4717, 0.3418, 0.4496, 0.3833, 0.4197, 0.4197, 0.3833, 0.4496, 0.3418, 0.4717, 0.0625, 0.875, 0.0625, 1.0, 0.03125, 1.0, 0.03125, 0.875, 0.03125, 0.875, 0.03125, 1.0, 0.0, 1.0, 0.0, 0.875, 0.75, 0.49, 0.7968, 0.4854, 0.8418, 0.4717, 0.8833, 0.4496, 0.9197, 0.4197, 0.9496, 0.3833, 0.9717, 0.3418, 0.9854, 0.2968, 0.99, 0.25, 0.9854, 0.2032, 0.9717, 0.1582, 0.9496, 0.1167, 0.9197, 0.08029, 0.8833, 0.05045, 0.8418, 0.02827, 0.7968, 0.01461, 0.75, 0.01, 0.7032, 0.01461, 0.6582, 0.02827, 0.6167, 0.05045, 0.5803, 0.08029, 0.5504, 0.1167, 0.5283, 0.1582, 0.5146, 0.2032, 0.51, 0.25, 0.5146, 0.2968, 0.5283, 0.3418, 0.5504, 0.3833, 0.5803, 0.4197, 0.6167, 0.4496, 0.6582, 0.4717, 0.7032, 0.4854, 0.03125, 0.5, 0.03125, 0.75, 0.0, 0.75, 0.0, 0.5, 0.0625, 0.5, 0.0625, 0.75, 0.03125, 0.75, 0.03125, 0.5, 0.09375, 0.5, 0.09375, 0.75, 0.0625, 0.75, 0.0625, 0.5, 0.125, 0.5, 0.125, 0.75, 0.09375, 0.75, 0.09375, 0.5, 0.1562, 0.5, 0.1562, 0.75, 0.125, 0.75, 0.125, 0.5, 0.1875, 0.5, 0.1875, 0.75, 0.1562, 0.75, 0.1562, 0.5, 0.2188, 0.5, 0.2188, 0.75, 0.1875, 0.75, 0.1875, 0.5, 0.25, 0.5, 0.25, 0.75, 0.2188, 0.75, 0.2188, 0.5, 0.2812, 0.5, 0.2812, 0.75, 0.25, 0.75, 0.25, 0.5, 0.3125, 0.5, 0.3125, 0.75, 0.2812, 0.75, 0.2812, 0.5, 0.3438, 0.5, 0.3438, 0.75, 0.3125, 0.75, 0.3125, 0.5, 0.375, 0.5, 0.375, 0.75, 0.3438, 0.75, 0.3438, 0.5, 0.4062, 0.5, 0.4062, 0.75, 0.375, 0.75, 0.375, 0.5, 0.4375, 0.5, 0.4375, 0.75, 0.4062, 0.75, 0.4062, 0.5, 0.4688, 0.5, 0.4687, 0.75, 0.4375, 0.75, 0.4375, 0.5, 0.5, 0.5, 0.5, 0.75, 0.4687, 0.75, 0.4688, 0.5, 0.5312, 0.5, 0.5312, 0.75, 0.5, 0.75, 0.5, 0.5, 0.5625, 0.5, 0.5625, 0.75, 0.5312, 0.75, 0.5312, 0.5, 0.5938, 0.5, 0.5938, 0.75, 0.5625, 0.75, 0.5625, 0.5, 0.625, 0.5, 0.625, 0.75, 0.5938, 0.75, 0.5938, 0.5, 0.6562, 0.5, 0.6562, 0.75, 0.625, 0.75, 0.625, 0.5, 0.6875, 0.5, 0.6875, 0.75, 0.6562, 0.75, 0.6562, 0.5, 0.7188, 0.5, 0.7187, 0.75, 0.6875, 0.75, 0.6875, 0.5, 0.75, 0.5, 0.75, 0.75, 0.7187, 0.75, 0.7188, 0.5, 0.7812, 0.5, 0.7812, 0.75, 0.75, 0.75, 0.75, 0.5, 0.8125, 0.5, 0.8125, 0.75, 0.7812, 0.75, 0.7812, 0.5, 0.8438, 0.5, 0.8438, 0.75, 0.8125, 0.75, 0.8125, 0.5, 0.875, 0.5, 0.875, 0.75, 0.8438, 0.75, 0.8438, 0.5, 0.9062, 0.5, 0.9062, 0.75, 0.875, 0.75, 0.875, 0.5, 0.9375, 0.5, 0.9375, 0.75, 0.9062, 0.75, 0.9062, 0.5, 0.9688, 0.5, 0.9688, 0.75, 0.9375, 0.75, 0.9375, 0.5, 1.0, 0.5, 1.0, 0.75, 0.9688, 0.75, 0.9688, 0.5, 0.03125, 0.75, 0.03125, 0.875, 0.0, 0.875, 0.0, 0.75, 0.0625, 0.75, 0.0625, 0.875, 0.03125, 0.875, 0.03125, 0.75, 0.09375, 0.75, 0.09375, 0.875, 0.0625, 0.875, 0.0625, 0.75, 0.125, 0.75, 0.125, 0.875, 0.09375, 0.875, 0.09375, 0.75, 0.1562, 0.75, 0.1563, 0.875, 0.125, 0.875, 0.125, 0.75, 0.1875, 0.75, 0.1875, 0.875, 0.1563, 0.875, 0.1562, 0.75, 0.2188, 0.75, 0.2188, 0.875, 0.1875, 0.875, 0.1875, 0.75, 0.25, 0.75, 0.25, 0.875, 0.2188, 0.875, 0.2188, 0.75, 0.2812, 0.75, 0.2812, 0.875, 0.25, 0.875, 0.25, 0.75, 0.3125, 0.75, 0.3125, 0.875, 0.2812, 0.875, 0.2812, 0.75, 0.3438, 0.75, 0.3438, 0.875, 0.3125, 0.875, 0.3125, 0.75, 0.375, 0.75, 0.375, 0.875, 0.3438, 0.875, 0.3438, 0.75, 0.4062, 0.75, 0.4062, 0.875, 0.375, 0.875, 0.375, 0.75, 0.4375, 0.75, 0.4375, 0.875, 0.4062, 0.875, 0.4062, 0.75, 0.4687, 0.75, 0.4687, 0.875, 0.4375, 0.875, 0.4375, 0.75, 0.5, 0.75, 0.5, 0.875, 0.4687, 0.875, 0.4687, 0.75, 0.5312, 0.75, 0.5313, 0.875, 0.5, 0.875, 0.5, 0.75, 0.5625, 0.75, 0.5625, 0.875, 0.5313, 0.875, 0.5312, 0.75, 0.5938, 0.75, 0.5938, 0.875, 0.5625, 0.875, 0.5625, 0.75, 0.625, 0.75, 0.625, 0.875, 0.5938, 0.875, 0.5938, 0.75, 0.6562, 0.75, 0.6562, 0.875, 0.625, 0.875, 0.625, 0.75, 0.6875, 0.75, 0.6875, 0.875, 0.6562, 0.875, 0.6562, 0.75, 0.7187, 0.75, 0.7187, 0.875, 0.6875, 0.875, 0.6875, 0.75, 0.75, 0.75, 0.75, 0.875, 0.7187, 0.875, 0.7187, 0.75, 0.7812, 0.75, 0.7812, 0.875, 0.75, 0.875, 0.75, 0.75, 0.8125, 0.75, 0.8125, 0.875, 0.7812, 0.875, 0.7812, 0.75, 0.8438, 0.75, 0.8438, 0.875, 0.8125, 0.875, 0.8125, 0.75, 0.875, 0.75, 0.875, 0.875, 0.8438, 0.875, 0.8438, 0.75, 0.9062, 0.75, 0.9062, 0.875, 0.875, 0.875, 0.875, 0.75, 0.9375, 0.75, 0.9375, 0.875, 0.9062, 0.875, 0.9062, 0.75, 0.9688, 0.75, 0.9688, 0.875, 0.9375, 0.875, 0.9375, 0.75, 1.0, 0.75, 1.0, 0.875, 0.9688, 0.875, 0.9688, 0.75, 0.03125, 0.75, 0.03125, 0.875, 0.0, 0.875, 0.0, 0.75, 0.0625, 0.75, 0.0625, 0.875, 0.03125, 0.875, 0.03125, 0.75, 0.09375, 0.75, 0.09375, 0.875, 0.0625, 0.875, 0.0625, 0.75, 0.125, 0.75, 0.125, 0.875, 0.09375, 0.875, 0.09375, 0.75, 0.1563, 0.75, 0.1563, 0.875, 0.125, 0.875, 0.125, 0.75, 0.1875, 0.75, 0.1875, 0.875, 0.1563, 0.875, 0.1563, 0.75, 0.2188, 0.75, 0.2188, 0.875, 0.1875, 0.875, 0.1875, 0.75, 0.25, 0.75, 0.25, 0.875, 0.2188, 0.875, 0.2188, 0.75, 0.2813, 0.75, 0.2813, 0.875, 0.25, 0.875, 0.25, 0.75, 0.3125, 0.75, 0.3125, 0.875, 0.2813, 0.875, 0.2813, 0.75, 0.3438, 0.75, 0.3438, 0.875, 0.3125, 0.875, 0.3125, 0.75, 0.375, 0.75, 0.375, 0.875, 0.3438, 0.875, 0.3438, 0.75, 0.4062, 0.75, 0.4062, 0.875, 0.375, 0.875, 0.375, 0.75, 0.4375, 0.75, 0.4375, 0.875, 0.4062, 0.875, 0.4062, 0.75, 0.4688, 0.75, 0.4688, 0.875, 0.4375, 0.875, 0.4375, 0.75, 0.5, 0.75, 0.5, 0.875, 0.4688, 0.875, 0.4688, 0.75, 0.5313, 0.75, 0.5313, 0.875, 0.5, 0.875, 0.5, 0.75, 0.5625, 0.75, 0.5625, 0.875, 0.5313, 0.875, 0.5313, 0.75, 0.5938, 0.75, 0.5938, 0.875, 0.5625, 0.875, 0.5625, 0.75, 0.625, 0.75, 0.625, 0.875, 0.5938, 0.875, 0.5938, 0.75, 0.6562, 0.75, 0.6562, 0.875, 0.625, 0.875, 0.625, 0.75, 0.6875, 0.75, 0.6875, 0.875, 0.6562, 0.875, 0.6562, 0.75, 0.7188, 0.75, 0.7188, 0.875, 0.6875, 0.875, 0.6875, 0.75, 0.75, 0.75, 0.75, 0.875, 0.7188, 0.875, 0.7188, 0.75, 0.7812, 0.75, 0.7812, 0.875, 0.75, 0.875, 0.75, 0.75, 0.8125, 0.75, 0.8125, 0.875, 0.7812, 0.875, 0.7812, 0.75, 0.8438, 0.75, 0.8437, 0.875, 0.8125, 0.875, 0.8125, 0.75, 0.875, 0.75, 0.875, 0.875, 0.8437, 0.875, 0.8438, 0.75, 0.9062, 0.75, 0.9062, 0.875, 0.875, 0.875, 0.875, 0.75, 0.9375, 0.75, 0.9375, 0.875, 0.9062, 0.875, 0.9062, 0.75, 0.9688, 0.75, 0.9688, 0.875, 0.9375, 0.875, 0.9375, 0.75, 1.0, 0.75, 1.0, 0.875, 0.9688, 0.875, 0.9688, 0.75])
me_cylinder.use_remesh_fix_poles = True
me_cylinder.use_remesh_preserve_attributes = False
me_cylinder.use_mirror_vertex_groups = False
me_cylinder.update()
me_plane = bpy.data.meshes.new('Plane')
me_plane.from_pydata([(-1.069, -3.499, -0.05691), (1.151, -2.799, 0.08714), (-1.133, 2.422, 0.2668), (0.4699, -1.45, 0.2848), (-0.03418, -2.471, 0.6989), (-0.8781, -1.416, 0.5148)], [], [(0, 4, 5), (2, 4, 3), (3, 4, 1), (5, 4, 2)])
_uv = me_plane.uv_layers.new(name='UVMap')
_uv.uv.foreach_set('vector', [0.0, 0.0, 0.489, 0.002905, 0.0, 0.3574, 0.0, 0.9904, 0.4935, 0.005987, 1.0, 1.0, 1.0, 1.0, 0.494, 0.0, 1.0, 0.0, 0.0, 0.3574, 0.489, 0.002905, 0.0, 0.9904])
me_plane.use_remesh_fix_poles = True
me_plane.use_remesh_preserve_attributes = False
me_plane.use_mirror_vertex_groups = False
me_plane.update()

# ---- objects
ob_raft = bpy.data.objects.new('raft', me_cube_042)
ob_cylinder = bpy.data.objects.new('Cylinder', me_cylinder)
ob_plane = bpy.data.objects.new('Plane', me_plane)

# ---- transforms, parenting, visibility, modifiers, constraints
ob_raft.location = (-6.01, 0.0, 0.0)
ob_raft.scale = (1.0, 8.13, 0.3)
ob_raft.lineart.crease_threshold = 0.0
ob_cylinder.location = (-3.05, 5.54, 1.72)
ob_cylinder.rotation_euler = (0.8378, 1.417, 0.2618)
ob_cylinder.scale = (0.3, 0.3, 3.9)
ob_cylinder.lineart.crease_threshold = 0.0
ob_plane.location = (-2.936, 5.504, 5.048)
ob_plane.rotation_euler = (1.571, 0.0, -0.576)
ob_plane.scale = (3.09, 1.0, 1.0)
ob_plane.lineart.crease_threshold = 0.0

# ---- collection membership
col_collection.objects.link(ob_raft)
col_collection.objects.link(ob_cylinder)
col_collection.objects.link(ob_plane)

# ---- scene / render settings (as saved in the file)
scene.frame_start = 1; scene.frame_end = 250; scene.frame_set(1)
scene.render.engine = 'BLENDER_EEVEE_NEXT'
scene.cycles.use_denoising = False
scene.cycles.samples = 128
scene.cycles.sampling_pattern = 'TABULATED_SOBOL'
scene.cycles.use_adaptive_sampling = False
scene.cycles.use_light_tree = False
scene.view_settings.view_transform = 'Filmic'
bpy.context.view_layer.update()

# ---- added for rendering (the .blend has no active camera and no usable light): camera, sun
cam_auto = bpy.data.cameras.new('AutoCamera')
cam_auto.lens = 50.0
cam_auto.sensor_width = 36.0
cam_auto.clip_end = 1000.0
ob_auto_camera = bpy.data.objects.new('AutoCamera', cam_auto)
scene.collection.objects.link(ob_auto_camera)
ob_auto_camera.location = (24.5138, -28.4072, 23.01)
ob_auto_camera.rotation_euler = (1.09748, -7.21219e-08, 0.694738)
scene.camera = ob_auto_camera
light_auto_sun = bpy.data.lights.new('AutoSun', 'SUN')
light_auto_sun.energy = 3.0
light_auto_sun.angle = 0.0523599
ob_auto_sun = bpy.data.objects.new('AutoSun', light_auto_sun)
scene.collection.objects.link(ob_auto_sun)
ob_auto_sun.rotation_euler = (0.872665, 0.174533, 0.523599)
bpy.context.view_layer.update()
